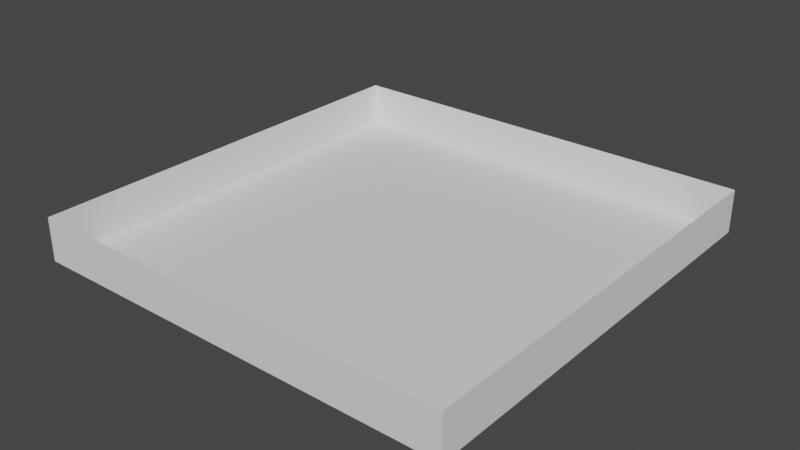 # Source: greyboxing.blend  (saved by Blender 3.4.6; exported with 4.5.12 LTS)
import bpy
from mathutils import Matrix  # noqa: F401  (used for matrix-valued properties, if any)

bpy.ops.wm.read_factory_settings(use_empty=True)
scene = bpy.context.scene
scene.name = 'Scene'

# ---- collections
col_collection = bpy.data.collections.new('Collection'); scene.collection.children.link(col_collection)

# ---- world
world_world = bpy.data.worlds.new('World'); scene.world = world_world
world_world.use_nodes = True; world_world.node_tree.nodes.clear()
_N = world_world.node_tree.nodes; _L = world_world.node_tree.links
n0 = _N.new('ShaderNodeOutputWorld'); n0.name = 'World Output'; n0.location = (300, 300)
n1 = _N.new('ShaderNodeBackground'); n1.name = 'Background'; n1.location = (10, 300)
n1.inputs[0].default_value = (0.05088, 0.05088, 0.05088, 1.0)
_L.new(n1.outputs[0], n0.inputs[0])
n0.is_active_output = True
world_world.color = (0.05088, 0.05088, 0.05088)
world_world.use_sun_shadow = False
world_world.sun_shadow_jitter_overblur = 0.0

# ---- meshes
me_cube_002 = bpy.data.meshes.new('Cube.002')
me_cube_002.from_pydata([(20.0, 20.0, 0.0), (20.0, 20.0, 2.0), (0.0, 20.0, 2.0), (0.0, 20.0, 0.0), (20.0, 0.0, 2.0), (0.0, 0.0, 2.0), (20.0, 0.0, 0.0), (0.0, 0.0, 0.0)], [], [(0, 3, 7, 6), (1, 0, 6, 4), (2, 3, 0, 1), (5, 7, 3, 2), (7, 5, 4, 6)])
_uv = me_cube_002.uv_layers.new(name='UVMap')
_uv.uv.foreach_set('vector', [0.0, 0.0, 0.0, 0.0, 0.0, 0.0, 0.0, 0.0, 0.0, 0.0, 0.0, 0.0, 0.0, 0.0, 0.0, 0.0, 0.0, 0.0, 0.0, 0.0, 0.0, 0.0, 0.0, 0.0, 0.0, 0.0, 0.0, 0.0, 0.0, 0.0, 0.0, 0.0, 0.0, 0.0, 0.0, 0.0, 0.0, 0.0, 0.0, 0.0])
me_cube_002.update()

# ---- objects
ob_cube = bpy.data.objects.new('Cube', me_cube_002)

# ---- transforms, parenting, visibility, modifiers, constraints
ob_cube.location = (0.0, 0.0, 0.0)

# ---- collection membership
col_collection.objects.link(ob_cube)

# ---- scene / render settings (as saved in the file)
scene.frame_start = 1; scene.frame_end = 250; scene.frame_set(1)
scene.render.engine = 'BLENDER_EEVEE_NEXT'
scene.cycles.sampling_pattern = 'TABULATED_SOBOL'
scene.cycles.use_light_tree = False
scene.view_settings.view_transform = 'Filmic'
bpy.context.view_layer.update()

# ---- added for rendering (the .blend has no active camera and no usable light): camera, sun
cam_auto = bpy.data.cameras.new('AutoCamera')
cam_auto.lens = 50.0
cam_auto.sensor_width = 36.0
cam_auto.clip_end = 1000.0
ob_auto_camera = bpy.data.objects.new('AutoCamera', cam_auto)
scene.collection.objects.link(ob_auto_camera)
ob_auto_camera.location = (36.2346, -21.4816, 21.9877)
ob_auto_camera.rotation_euler = (1.09748, -7.21219e-08, 0.694738)
scene.camera = ob_auto_camera
light_auto_sun = bpy.data.lights.new('AutoSun', 'SUN')
light_auto_sun.energy = 3.0
light_auto_sun.angle = 0.0523599
ob_auto_sun = bpy.data.objects.new('AutoSun', light_auto_sun)
scene.collection.objects.link(ob_auto_sun)
ob_auto_sun.rotation_euler = (0.872665, 0.174533, 0.523599)
bpy.context.view_layer.update()
